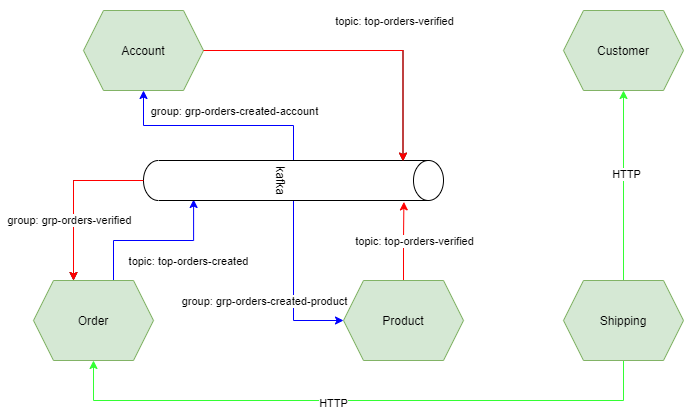

The diagram above was exported from draw.io. Its source (the exported page's mxGraphModel, read from the mxfile embedded in the PNG):
<mxGraphModel dx="1038" dy="548" grid="1" gridSize="10" guides="1" tooltips="1" connect="1" arrows="1" fold="1" page="1" pageScale="1" pageWidth="1100" pageHeight="850" math="0" shadow="0">
  <root>
    <mxCell id="j3zvpux_YaYiMXRhXl1o-0" />
    <mxCell id="j3zvpux_YaYiMXRhXl1o-1" parent="j3zvpux_YaYiMXRhXl1o-0" />
    <mxCell id="j3zvpux_YaYiMXRhXl1o-15" style="edgeStyle=orthogonalEdgeStyle;rounded=0;orthogonalLoop=1;jettySize=auto;html=1;entryX=0.015;entryY=0.135;entryDx=0;entryDy=0;entryPerimeter=0;" edge="1" parent="j3zvpux_YaYiMXRhXl1o-1" source="j3zvpux_YaYiMXRhXl1o-3" target="j3zvpux_YaYiMXRhXl1o-8">
      <mxGeometry relative="1" as="geometry">
        <Array as="points">
          <mxPoint x="520" y="130" />
        </Array>
      </mxGeometry>
    </mxCell>
    <mxCell id="j3zvpux_YaYiMXRhXl1o-20" value="topic: top-orders-verified" style="edgeLabel;html=1;align=center;verticalAlign=middle;resizable=0;points=[];" vertex="1" connectable="0" parent="j3zvpux_YaYiMXRhXl1o-15">
      <mxGeometry x="-0.7265" y="4" relative="1" as="geometry">
        <mxPoint x="148" y="-26" as="offset" />
      </mxGeometry>
    </mxCell>
    <mxCell id="j3zvpux_YaYiMXRhXl1o-3" value="Account" style="shape=hexagon;perimeter=hexagonPerimeter2;whiteSpace=wrap;html=1;fixedSize=1;fillColor=#d5e8d4;strokeColor=#82b366;" vertex="1" parent="j3zvpux_YaYiMXRhXl1o-1">
      <mxGeometry x="200" y="90" width="120" height="80" as="geometry" />
    </mxCell>
    <mxCell id="j3zvpux_YaYiMXRhXl1o-18" style="edgeStyle=orthogonalEdgeStyle;rounded=0;orthogonalLoop=1;jettySize=auto;html=1;entryX=0.975;entryY=0.833;entryDx=0;entryDy=0;entryPerimeter=0;strokeColor=#0000FF;" edge="1" parent="j3zvpux_YaYiMXRhXl1o-1" source="j3zvpux_YaYiMXRhXl1o-4" target="j3zvpux_YaYiMXRhXl1o-8">
      <mxGeometry relative="1" as="geometry">
        <Array as="points">
          <mxPoint x="230" y="320" />
          <mxPoint x="310" y="320" />
        </Array>
      </mxGeometry>
    </mxCell>
    <mxCell id="j3zvpux_YaYiMXRhXl1o-19" value="topic: top-orders-created" style="edgeLabel;html=1;align=center;verticalAlign=middle;resizable=0;points=[];" vertex="1" connectable="0" parent="j3zvpux_YaYiMXRhXl1o-18">
      <mxGeometry x="-0.2004" y="-1" relative="1" as="geometry">
        <mxPoint x="50" y="19" as="offset" />
      </mxGeometry>
    </mxCell>
    <mxCell id="j3zvpux_YaYiMXRhXl1o-4" value="Order" style="shape=hexagon;perimeter=hexagonPerimeter2;whiteSpace=wrap;html=1;fixedSize=1;fillColor=#d5e8d4;strokeColor=#82b366;" vertex="1" parent="j3zvpux_YaYiMXRhXl1o-1">
      <mxGeometry x="150" y="360" width="120" height="80" as="geometry" />
    </mxCell>
    <mxCell id="j3zvpux_YaYiMXRhXl1o-23" style="edgeStyle=orthogonalEdgeStyle;rounded=0;orthogonalLoop=1;jettySize=auto;html=1;entryX=1.035;entryY=0.132;entryDx=0;entryDy=0;entryPerimeter=0;exitX=0.5;exitY=0;exitDx=0;exitDy=0;strokeColor=#FF0000;" edge="1" parent="j3zvpux_YaYiMXRhXl1o-1" source="j3zvpux_YaYiMXRhXl1o-5" target="j3zvpux_YaYiMXRhXl1o-8">
      <mxGeometry relative="1" as="geometry" />
    </mxCell>
    <mxCell id="j3zvpux_YaYiMXRhXl1o-5" value="Product" style="shape=hexagon;perimeter=hexagonPerimeter2;whiteSpace=wrap;html=1;fixedSize=1;fillColor=#d5e8d4;strokeColor=#82b366;" vertex="1" parent="j3zvpux_YaYiMXRhXl1o-1">
      <mxGeometry x="460" y="360" width="120" height="80" as="geometry" />
    </mxCell>
    <mxCell id="j3zvpux_YaYiMXRhXl1o-28" style="edgeStyle=orthogonalEdgeStyle;rounded=0;orthogonalLoop=1;jettySize=auto;html=1;entryX=0.5;entryY=1;entryDx=0;entryDy=0;strokeColor=#33FF33;" edge="1" parent="j3zvpux_YaYiMXRhXl1o-1" source="j3zvpux_YaYiMXRhXl1o-6" target="j3zvpux_YaYiMXRhXl1o-7">
      <mxGeometry relative="1" as="geometry" />
    </mxCell>
    <mxCell id="j3zvpux_YaYiMXRhXl1o-30" value="HTTP" style="edgeLabel;html=1;align=center;verticalAlign=middle;resizable=0;points=[];" vertex="1" connectable="0" parent="j3zvpux_YaYiMXRhXl1o-28">
      <mxGeometry x="0.1221" y="-2" relative="1" as="geometry">
        <mxPoint as="offset" />
      </mxGeometry>
    </mxCell>
    <mxCell id="j3zvpux_YaYiMXRhXl1o-29" style="edgeStyle=orthogonalEdgeStyle;rounded=0;orthogonalLoop=1;jettySize=auto;html=1;entryX=0.5;entryY=1;entryDx=0;entryDy=0;strokeColor=#33FF33;" edge="1" parent="j3zvpux_YaYiMXRhXl1o-1" source="j3zvpux_YaYiMXRhXl1o-6" target="j3zvpux_YaYiMXRhXl1o-4">
      <mxGeometry relative="1" as="geometry">
        <Array as="points">
          <mxPoint x="740" y="480" />
          <mxPoint x="210" y="480" />
        </Array>
      </mxGeometry>
    </mxCell>
    <mxCell id="j3zvpux_YaYiMXRhXl1o-31" value="HTTP" style="edgeLabel;html=1;align=center;verticalAlign=middle;resizable=0;points=[];" vertex="1" connectable="0" parent="j3zvpux_YaYiMXRhXl1o-29">
      <mxGeometry x="0.0839" y="2" relative="1" as="geometry">
        <mxPoint as="offset" />
      </mxGeometry>
    </mxCell>
    <mxCell id="j3zvpux_YaYiMXRhXl1o-6" value="Shipping" style="shape=hexagon;perimeter=hexagonPerimeter2;whiteSpace=wrap;html=1;fixedSize=1;fillColor=#d5e8d4;strokeColor=#82b366;" vertex="1" parent="j3zvpux_YaYiMXRhXl1o-1">
      <mxGeometry x="680" y="360" width="120" height="80" as="geometry" />
    </mxCell>
    <mxCell id="j3zvpux_YaYiMXRhXl1o-7" value="Customer" style="shape=hexagon;perimeter=hexagonPerimeter2;whiteSpace=wrap;html=1;fixedSize=1;fillColor=#d5e8d4;strokeColor=#82b366;" vertex="1" parent="j3zvpux_YaYiMXRhXl1o-1">
      <mxGeometry x="680" y="90" width="120" height="80" as="geometry" />
    </mxCell>
    <mxCell id="j3zvpux_YaYiMXRhXl1o-10" style="edgeStyle=orthogonalEdgeStyle;rounded=0;orthogonalLoop=1;jettySize=auto;html=1;strokeColor=#0000FF;entryX=0;entryY=0.5;entryDx=0;entryDy=0;" edge="1" parent="j3zvpux_YaYiMXRhXl1o-1" source="j3zvpux_YaYiMXRhXl1o-8" target="j3zvpux_YaYiMXRhXl1o-5">
      <mxGeometry relative="1" as="geometry" />
    </mxCell>
    <mxCell id="j3zvpux_YaYiMXRhXl1o-13" value="group: grp-orders-created-product" style="edgeLabel;html=1;align=center;verticalAlign=middle;resizable=0;points=[];" vertex="1" connectable="0" parent="j3zvpux_YaYiMXRhXl1o-10">
      <mxGeometry x="-0.43" y="9" relative="1" as="geometry">
        <mxPoint x="-39" y="52" as="offset" />
      </mxGeometry>
    </mxCell>
    <mxCell id="j3zvpux_YaYiMXRhXl1o-11" style="edgeStyle=orthogonalEdgeStyle;rounded=0;orthogonalLoop=1;jettySize=auto;html=1;entryX=0.5;entryY=1;entryDx=0;entryDy=0;strokeColor=#0000FF;" edge="1" parent="j3zvpux_YaYiMXRhXl1o-1" source="j3zvpux_YaYiMXRhXl1o-8" target="j3zvpux_YaYiMXRhXl1o-3">
      <mxGeometry relative="1" as="geometry" />
    </mxCell>
    <mxCell id="j3zvpux_YaYiMXRhXl1o-14" value="group: grp-orders-created-account" style="edgeLabel;html=1;align=center;verticalAlign=middle;resizable=0;points=[];" vertex="1" connectable="0" parent="j3zvpux_YaYiMXRhXl1o-11">
      <mxGeometry x="-0.1335" y="-3" relative="1" as="geometry">
        <mxPoint y="-12" as="offset" />
      </mxGeometry>
    </mxCell>
    <mxCell id="j3zvpux_YaYiMXRhXl1o-21" style="edgeStyle=orthogonalEdgeStyle;rounded=0;orthogonalLoop=1;jettySize=auto;html=1;exitX=0.5;exitY=1;exitDx=0;exitDy=0;exitPerimeter=0;" edge="1" parent="j3zvpux_YaYiMXRhXl1o-1" source="j3zvpux_YaYiMXRhXl1o-8" target="j3zvpux_YaYiMXRhXl1o-4">
      <mxGeometry relative="1" as="geometry">
        <Array as="points">
          <mxPoint x="190" y="260" />
        </Array>
      </mxGeometry>
    </mxCell>
    <mxCell id="j3zvpux_YaYiMXRhXl1o-22" value="group: grp-orders-verified" style="edgeLabel;html=1;align=center;verticalAlign=middle;resizable=0;points=[];" vertex="1" connectable="0" parent="j3zvpux_YaYiMXRhXl1o-21">
      <mxGeometry x="0.2871" y="-5" relative="1" as="geometry">
        <mxPoint as="offset" />
      </mxGeometry>
    </mxCell>
    <mxCell id="j3zvpux_YaYiMXRhXl1o-8" value="kafka" style="shape=cylinder3;whiteSpace=wrap;html=1;boundedLbl=1;backgroundOutline=1;size=15;rotation=90;" vertex="1" parent="j3zvpux_YaYiMXRhXl1o-1">
      <mxGeometry x="390" y="110" width="40" height="300" as="geometry" />
    </mxCell>
    <mxCell id="j3zvpux_YaYiMXRhXl1o-24" style="edgeStyle=orthogonalEdgeStyle;rounded=0;orthogonalLoop=1;jettySize=auto;html=1;exitX=0.5;exitY=1;exitDx=0;exitDy=0;exitPerimeter=0;strokeColor=#FF0000;" edge="1" parent="j3zvpux_YaYiMXRhXl1o-1">
      <mxGeometry relative="1" as="geometry">
        <mxPoint x="260" y="260" as="sourcePoint" />
        <mxPoint x="190" y="360" as="targetPoint" />
        <Array as="points">
          <mxPoint x="190" y="260" />
        </Array>
      </mxGeometry>
    </mxCell>
    <mxCell id="j3zvpux_YaYiMXRhXl1o-25" value="group: grp-orders-verified" style="edgeLabel;html=1;align=center;verticalAlign=middle;resizable=0;points=[];" vertex="1" connectable="0" parent="j3zvpux_YaYiMXRhXl1o-24">
      <mxGeometry x="0.2871" y="-5" relative="1" as="geometry">
        <mxPoint as="offset" />
      </mxGeometry>
    </mxCell>
    <mxCell id="j3zvpux_YaYiMXRhXl1o-26" style="edgeStyle=orthogonalEdgeStyle;rounded=0;orthogonalLoop=1;jettySize=auto;html=1;entryX=0.015;entryY=0.135;entryDx=0;entryDy=0;entryPerimeter=0;strokeColor=#FF0000;" edge="1" parent="j3zvpux_YaYiMXRhXl1o-1">
      <mxGeometry relative="1" as="geometry">
        <mxPoint x="320" y="130" as="sourcePoint" />
        <mxPoint x="519.5" y="240.5999999999999" as="targetPoint" />
        <Array as="points">
          <mxPoint x="520" y="130" />
        </Array>
      </mxGeometry>
    </mxCell>
    <mxCell id="j3zvpux_YaYiMXRhXl1o-27" value="topic: top-orders-verified" style="edgeLabel;html=1;align=center;verticalAlign=middle;resizable=0;points=[];" vertex="1" connectable="0" parent="j3zvpux_YaYiMXRhXl1o-26">
      <mxGeometry x="-0.7265" y="4" relative="1" as="geometry">
        <mxPoint x="168" y="194" as="offset" />
      </mxGeometry>
    </mxCell>
  </root>
</mxGraphModel>